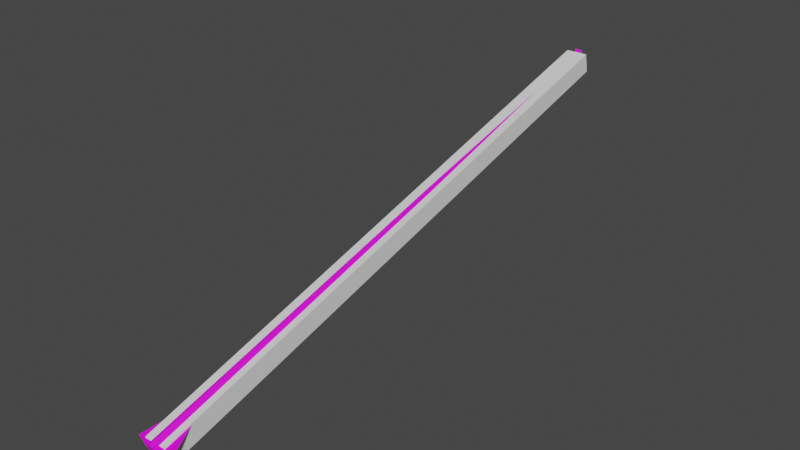 # Source: arrow.blend  (saved by Blender 2.80.75; exported with 4.5.12 LTS)
import bpy
from mathutils import Matrix  # noqa: F401  (used for matrix-valued properties, if any)

bpy.ops.wm.read_factory_settings(use_empty=True)
scene = bpy.context.scene
scene.name = 'Scene'

# ---- collections
col_collection = bpy.data.collections.new('Collection'); scene.collection.children.link(col_collection)

# ---- images (referenced by path relative to the original .blend; pixels are not part of the script)
import os
ASSET_DIR = os.environ.get("B2B_ASSET_DIR", "")  # directory of the original .blend (textures are referenced by path, not embedded)
HERE = os.path.dirname(os.path.abspath(__file__))  # packed textures are extracted next to this script under _unpacked/

def load_image(name, relpath, width, height, colorspace="sRGB"):
    """Load a texture the original file referenced (path relative to the .blend, or extracted next to this script)."""
    p = next((c for c in (os.path.join(HERE, relpath), os.path.join(ASSET_DIR, relpath)) if relpath and os.path.exists(c)), "")
    if p:
        img = bpy.data.images.load(p, check_existing=True)
        img.name = name
    else:  # same state as the original file: an image datablock whose file is absent (Cycles renders it pink)
        img = bpy.data.images.new(name, width, height)
        img.source = "FILE"
        img.filepath = "//" + (relpath or name)
    img.colorspace_settings.name = colorspace
    return img
img_arch_dark_png = load_image('arch_dark.png', 'arch_dark.png', 1024, 1024, 'sRGB')

# ---- materials (node trees are filled in below, after node groups)
mat_arch_mat = bpy.data.materials.new('Arch_mat')
mat_arch_mat.surface_render_method = 'BLENDED'
mat_arch_mat.blend_method = 'BLEND'
mat_arch_mat.alpha_threshold = 0.0
mat_arch_mat.specular_color = (0.5, 0.5, 0.5)
mat_arch_mat.roughness = 0.5
mat_arch_mat.specular_intensity = 1.0

# ---- material node trees
mat_arch_mat.use_nodes = True; mat_arch_mat.node_tree.nodes.clear()
_N = mat_arch_mat.node_tree.nodes; _L = mat_arch_mat.node_tree.links
n0 = _N.new('ShaderNodeOutputMaterial'); n0.name = 'Material Output'; n0.location = (660, 345)
n1 = _N.new('ShaderNodeBsdfTransparent'); n1.name = 'Transparent BSDF'; n1.location = (267, -46)
n2 = _N.new('ShaderNodeTexImage'); n2.name = 'Image Texture'; n2.location = (-463, 420)
n2.image = img_arch_dark_png
n3 = _N.new('ShaderNodeBsdfPrincipled'); n3.name = 'Principled BSDF'; n3.location = (3, 332)
n3.distribution = 'GGX'
n3.subsurface_method = 'BURLEY'
n3.inputs[3].default_value = 1.45
n3.inputs[27].default_value = (0.0, 0.0, 0.0, 1.0)
n3.inputs[28].default_value = 1.0
n4 = _N.new('ShaderNodeMixShader'); n4.name = 'Mix Shader'; n4.location = (484, 160)
_L.new(n2.outputs[0], n3.inputs[0])
_L.new(n2.outputs[1], n4.inputs[0])
_L.new(n2.outputs[1], n3.inputs[4])
_L.new(n3.outputs[0], n4.inputs[2])
_L.new(n1.outputs[0], n4.inputs[1])
_L.new(n3.outputs[0], n0.inputs[0])
n0.is_active_output = True

# ---- world
world_world = bpy.data.worlds.new('World'); scene.world = world_world
world_world.use_nodes = True; world_world.node_tree.nodes.clear()
_N = world_world.node_tree.nodes; _L = world_world.node_tree.links
n0 = _N.new('ShaderNodeOutputWorld'); n0.name = 'World Output'; n0.location = (300, 300)
n1 = _N.new('ShaderNodeBackground'); n1.name = 'Background'; n1.location = (10, 300)
n1.inputs[0].default_value = (0.05088, 0.05088, 0.05088, 1.0)
_L.new(n1.outputs[0], n0.inputs[0])
n0.is_active_output = True
world_world.color = (0.05088, 0.05088, 0.05088)
world_world.use_sun_shadow = False
world_world.sun_shadow_jitter_overblur = 0.0

# ---- meshes
me_arrow = bpy.data.meshes.new('arrow')
me_arrow.from_pydata([(1.295e-06, 4.578, 1.36), (2.49e-06, -0.973, -0.1379), (0.02883, 4.581, 1.348), (0.02883, -0.9699, -0.1494), (0.04078, 4.588, 1.321), (0.04078, -0.9624, -0.1773), (0.02883, 4.596, 1.293), (0.02883, -0.9548, -0.2051), (1.288e-06, 4.599, 1.281), (2.483e-06, -0.9517, -0.2166), (-0.02883, 4.596, 1.293), (-0.02883, -0.9548, -0.2051), (-0.04077, 4.588, 1.321), (-0.04077, -0.9624, -0.1773), (-0.02883, 4.581, 1.348), (-0.02883, -0.9699, -0.1494), (0.1949, -0.9186, -0.1746), (-0.1949, -0.9124, -0.1742), (-0.001079, -0.3777, -0.01901), (0.03734, 4.638, 1.328), (-0.03734, 4.638, 1.328), (0.03734, 4.633, 1.406), (-0.03734, 4.633, 1.406)], [], [(0, 1, 3, 2), (2, 3, 5, 4), (4, 5, 7, 6), (6, 7, 9, 8), (8, 9, 11, 10), (10, 11, 13, 12), (3, 1, 15, 13, 11, 9, 7, 5), (12, 13, 15, 14), (14, 15, 1, 0), (0, 2, 4, 6, 8, 10, 12, 14), (17, 13, 18), (16, 18, 5), (19, 21, 22, 20, 12, 4)])
_uv = me_arrow.uv_layers.new(name='UVMap')
_uv.uv.foreach_set('vector', [0.988, 0.005589, 0.988, 0.9977, 0.8824, 0.9977, 0.8824, 0.005589, 0.8824, 0.005589, 0.8824, 0.9977, 0.7767, 0.9977, 0.7767, 0.005589, 0.7767, 0.005589, 0.7767, 0.9977, 0.671, 0.9977, 0.671, 0.005589, 0.671, 0.005589, 0.671, 0.9977, 0.7589, 0.9977, 0.7589, 0.005589, 0.7589, 0.005589, 0.7589, 0.9977, 0.8701, 0.9977, 0.8701, 0.005589, 0.8701, 0.005589, 0.8701, 0.9977, 0.9743, 0.9977, 0.9743, 0.005589, 0.8119, 0.4587, 0.7711, 0.4756, 0.7303, 0.4587, 0.7134, 0.4179, 0.7303, 0.3771, 0.7711, 0.3602, 0.8119, 0.3771, 0.8288, 0.4179, 0.9743, 0.005589, 0.9743, 0.9977, 0.9525, 0.9977, 0.9525, 0.005589, 0.9525, 0.005589, 0.9525, 0.9977, 0.8469, 0.9977, 0.8469, 0.005589, 0.8913, 0.4756, 0.932, 0.4587, 0.9489, 0.4179, 0.932, 0.3771, 0.8913, 0.3602, 0.8505, 0.3771, 0.8336, 0.4179, 0.8505, 0.4587, 0.4975, 0.5632, 0.6114, 0.5661, 0.4986, 0.9775, 0.49, 0.5674, 0.4924, 0.9863, 0.6024, 0.574, 0.6237, 0.02061, 0.6237, 0.3497, 0.3079, 0.3497, 0.3079, 0.02061, 0.4276, 0.02061, 0.5039, 0.02061])
me_arrow.materials.append(mat_arch_mat)
me_arrow.use_remesh_preserve_volume = False
me_arrow.use_remesh_preserve_attributes = False
me_arrow.use_mirror_vertex_groups = False
me_arrow.update()
me_c_arrow_data = bpy.data.meshes.new('c_arrow_data')
me_c_arrow_data.from_pydata([(-0.1195, -0.8742, -0.3444), (-0.1195, -0.9131, -0.1579), (-0.1195, 4.662, 1.19), (-0.1195, 4.623, 1.377), (0.09708, -0.8742, -0.3444), (0.09708, -0.9131, -0.1579), (0.09708, 4.662, 1.19), (0.09708, 4.623, 1.377), (0.09708, 4.662, 1.19), (0.09708, 4.623, 1.377)], [(9, 8)], [(0, 1, 3, 2), (2, 3, 7, 6), (6, 7, 5, 4), (4, 5, 1, 0), (2, 6, 4, 0), (7, 3, 1, 5)])
_uv = me_c_arrow_data.uv_layers.new(name='UVMap')
_uv.uv.foreach_set('vector', [0.375, 0.0, 0.625, 0.0, 0.625, 0.25, 0.375, 0.25, 0.375, 0.25, 0.625, 0.25, 0.625, 0.5, 0.375, 0.5, 0.375, 0.5, 0.625, 0.5, 0.625, 0.75, 0.375, 0.75, 0.375, 0.75, 0.625, 0.75, 0.625, 1.0, 0.375, 1.0, 0.125, 0.5, 0.375, 0.5, 0.375, 0.75, 0.125, 0.75, 0.625, 0.5, 0.875, 0.5, 0.875, 0.75, 0.625, 0.75])
me_c_arrow_data.use_remesh_preserve_volume = False
me_c_arrow_data.use_remesh_preserve_attributes = False
me_c_arrow_data.use_mirror_vertex_groups = False
me_c_arrow_data.update()

# ---- objects
ob_arrow = bpy.data.objects.new('arrow', me_arrow)
ob_c_arrow = bpy.data.objects.new('c_arrow', me_c_arrow_data)

# ---- transforms, parenting, visibility, modifiers, constraints
ob_arrow.location = (0.0, 0.0, 0.0)
ob_arrow.scale = (1.0, 1.0, 1.0)
ob_arrow.lock_rotations_4d = False
ob_arrow.empty_display_type = 'ARROWS'
ob_arrow.lineart.crease_threshold = 0.0
_vg = ob_arrow.vertex_groups.new(name='Bone')
_vg = ob_arrow.vertex_groups.new(name='Bone.001')
_vg = ob_arrow.vertex_groups.new(name='Bone.002')
_vg = ob_arrow.vertex_groups.new(name='Bone.003')
_vg = ob_arrow.vertex_groups.new(name='Bone.004')
_vg = ob_arrow.vertex_groups.new(name='Bone.005')
_vg = ob_arrow.vertex_groups.new(name='Bone.006')
_vg = ob_arrow.vertex_groups.new(name='Bone.007')
_vg = ob_arrow.vertex_groups.new(name='Bone.008')
_vg = ob_arrow.vertex_groups.new(name='Bone.100')
_vg = ob_arrow.vertex_groups.new(name='Bone.101')
_vg = ob_arrow.vertex_groups.new(name='Bone.102')
_vg = ob_arrow.vertex_groups.new(name='Bone.103')
_vg = ob_arrow.vertex_groups.new(name='Bone.104')
_vg = ob_arrow.vertex_groups.new(name='Bone.105')
_vg = ob_arrow.vertex_groups.new(name='Bone.106')
_vg = ob_arrow.vertex_groups.new(name='Bone.107')
_vg = ob_arrow.vertex_groups.new(name='Bone.009')
ob_c_arrow.location = (0.0, 0.0, 0.0)
ob_c_arrow.lineart.crease_threshold = 0.0

# ---- collection membership
col_collection.objects.link(ob_arrow)
col_collection.objects.link(ob_c_arrow)

# ---- scene / render settings (as saved in the file)
scene.frame_start = 1; scene.frame_end = 44; scene.frame_set(17)
scene.render.engine = 'CYCLES'
scene.render.use_border = True
scene.render.border_min_x = 0.6877
scene.render.border_min_y = 0.7957
scene.render.border_max_x = 0.7806
scene.render.border_max_y = 0.9608
scene.cycles.use_denoising = False
scene.cycles.samples = 128
scene.cycles.sampling_pattern = 'TABULATED_SOBOL'
scene.cycles.use_adaptive_sampling = False
scene.cycles.use_light_tree = False
scene.view_settings.view_transform = 'Filmic'
bpy.context.view_layer.update()

# ---- added for rendering (the .blend has no active camera and no usable light): camera, sun
cam_auto = bpy.data.cameras.new('AutoCamera')
cam_auto.lens = 50.0
cam_auto.sensor_width = 36.0
cam_auto.clip_end = 1000.0
ob_auto_camera = bpy.data.objects.new('AutoCamera', cam_auto)
scene.collection.objects.link(ob_auto_camera)
ob_auto_camera.location = (5.47146, -4.7211, 4.90779)
ob_auto_camera.rotation_euler = (1.09748, -7.21219e-08, 0.694738)
scene.camera = ob_auto_camera
light_auto_sun = bpy.data.lights.new('AutoSun', 'SUN')
light_auto_sun.energy = 3.0
light_auto_sun.angle = 0.0523599
ob_auto_sun = bpy.data.objects.new('AutoSun', light_auto_sun)
scene.collection.objects.link(ob_auto_sun)
ob_auto_sun.rotation_euler = (0.872665, 0.174533, 0.523599)
bpy.context.view_layer.update()
